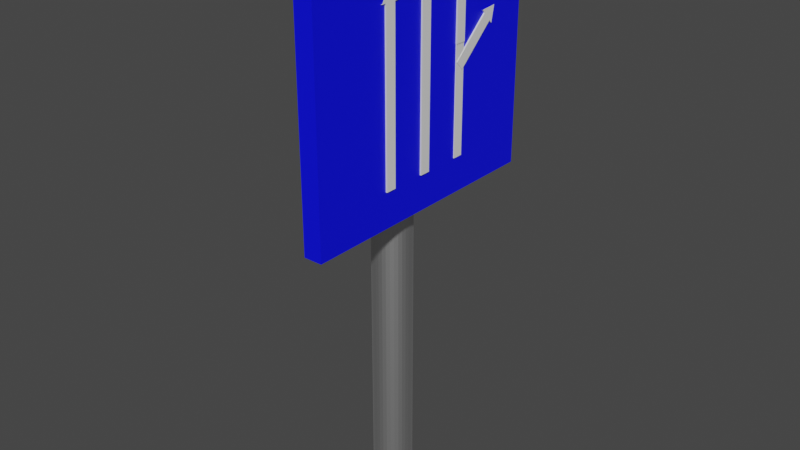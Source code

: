 # Source: 3-1PossibleTurnOnRight.blend  (saved by Blender 2.81.16; exported with 4.5.12 LTS)
import bpy
from mathutils import Matrix  # noqa: F401  (used for matrix-valued properties, if any)

bpy.ops.wm.read_factory_settings(use_empty=True)
scene = bpy.context.scene
scene.name = 'Scene'

# ---- collections
col_collection = bpy.data.collections.new('Collection'); scene.collection.children.link(col_collection)

# ---- materials (node trees are filled in below, after node groups)
mat_metallic = bpy.data.materials.new('Metallic')
mat_metallic.use_transparent_shadow = False
mat_bg = bpy.data.materials.new('BG')
mat_bg.use_transparent_shadow = False

# ---- material node trees
mat_metallic.use_nodes = True; mat_metallic.node_tree.nodes.clear()
_N = mat_metallic.node_tree.nodes; _L = mat_metallic.node_tree.links
n0 = _N.new('ShaderNodeOutputMaterial'); n0.name = 'Material Output'; n0.location = (300, 300)
n1 = _N.new('ShaderNodeBsdfPrincipled'); n1.name = 'Principled BSDF'; n1.location = (10, 300)
n1.distribution = 'GGX'
n1.subsurface_method = 'BURLEY'
n1.inputs[1].default_value = 1.0
n1.inputs[3].default_value = 1.45
n1.inputs[27].default_value = (0.0, 0.0, 0.0, 1.0)
n1.inputs[28].default_value = 1.0
_L.new(n1.outputs[0], n0.inputs[0])
n0.is_active_output = True
mat_bg.use_nodes = True; mat_bg.node_tree.nodes.clear()
_N = mat_bg.node_tree.nodes; _L = mat_bg.node_tree.links
n0 = _N.new('ShaderNodeOutputMaterial'); n0.name = 'Material Output'; n0.location = (300, 300)
n1 = _N.new('ShaderNodeBsdfPrincipled'); n1.name = 'Principled BSDF'; n1.location = (10, 300)
n1.distribution = 'GGX'
n1.subsurface_method = 'BURLEY'
n1.inputs[0].default_value = (0.0, 0.001793, 1.0, 1.0)
n1.inputs[3].default_value = 1.45
n1.inputs[27].default_value = (0.0, 0.0, 0.0, 1.0)
n1.inputs[28].default_value = 1.0
_L.new(n1.outputs[0], n0.inputs[0])
n0.is_active_output = True

# ---- world
world_world = bpy.data.worlds.new('World'); scene.world = world_world
world_world.use_nodes = True; world_world.node_tree.nodes.clear()
_N = world_world.node_tree.nodes; _L = world_world.node_tree.links
n0 = _N.new('ShaderNodeOutputWorld'); n0.name = 'World Output'; n0.location = (300, 300)
n1 = _N.new('ShaderNodeBackground'); n1.name = 'Background'; n1.location = (10, 300)
n1.inputs[0].default_value = (0.05088, 0.05088, 0.05088, 1.0)
_L.new(n1.outputs[0], n0.inputs[0])
n0.is_active_output = True
world_world.color = (0.05088, 0.05088, 0.05088)
world_world.use_sun_shadow = False
world_world.sun_shadow_jitter_overblur = 0.0

# ---- meshes
me_cylinder = bpy.data.meshes.new('Cylinder')
me_cylinder.from_pydata([(0.0, 1.0, -1.0), (0.0, 1.0, 1.0), (0.1951, 0.9808, -1.0), (0.1951, 0.9808, 1.0), (0.3827, 0.9239, -1.0), (0.3827, 0.9239, 1.0), (0.5556, 0.8315, -1.0), (0.5556, 0.8315, 1.0), (0.7071, 0.7071, -1.0), (0.7071, 0.7071, 1.0), (0.8315, 0.5556, -1.0), (0.8315, 0.5556, 1.0), (0.9239, 0.3827, -1.0), (0.9239, 0.3827, 1.0), (0.9808, 0.1951, -1.0), (0.9808, 0.1951, 1.0), (1.0, 7.55e-08, -1.0), (1.0, 7.55e-08, 1.0), (0.9808, -0.1951, -1.0), (0.9808, -0.1951, 1.0), (0.9239, -0.3827, -1.0), (0.9239, -0.3827, 1.0), (0.8315, -0.5556, -1.0), (0.8315, -0.5556, 1.0), (0.7071, -0.7071, -1.0), (0.7071, -0.7071, 1.0), (0.5556, -0.8315, -1.0), (0.5556, -0.8315, 1.0), (0.3827, -0.9239, -1.0), (0.3827, -0.9239, 1.0), (0.1951, -0.9808, -1.0), (0.1951, -0.9808, 1.0), (-3.258e-07, -1.0, -1.0), (-3.258e-07, -1.0, 1.0), (-0.1951, -0.9808, -1.0), (-0.1951, -0.9808, 1.0), (-0.3827, -0.9239, -1.0), (-0.3827, -0.9239, 1.0), (-0.5556, -0.8315, -1.0), (-0.5556, -0.8315, 1.0), (-0.7071, -0.7071, -1.0), (-0.7071, -0.7071, 1.0), (-0.8315, -0.5556, -1.0), (-0.8315, -0.5556, 1.0), (-0.9239, -0.3827, -1.0), (-0.9239, -0.3827, 1.0), (-0.9808, -0.1951, -1.0), (-0.9808, -0.1951, 1.0), (-1.0, 9.656e-07, -1.0), (-1.0, 9.656e-07, 1.0), (-0.9808, 0.1951, -1.0), (-0.9808, 0.1951, 1.0), (-0.9239, 0.3827, -1.0), (-0.9239, 0.3827, 1.0), (-0.8315, 0.5556, -1.0), (-0.8315, 0.5556, 1.0), (-0.7071, 0.7071, -1.0), (-0.7071, 0.7071, 1.0), (-0.5556, 0.8315, -1.0), (-0.5556, 0.8315, 1.0), (-0.3827, 0.9239, -1.0), (-0.3827, 0.9239, 1.0), (-0.1951, 0.9808, -1.0), (-0.1951, 0.9808, 1.0)], [], [(0, 1, 3, 2), (2, 3, 5, 4), (4, 5, 7, 6), (6, 7, 9, 8), (8, 9, 11, 10), (10, 11, 13, 12), (12, 13, 15, 14), (14, 15, 17, 16), (16, 17, 19, 18), (18, 19, 21, 20), (20, 21, 23, 22), (22, 23, 25, 24), (24, 25, 27, 26), (26, 27, 29, 28), (28, 29, 31, 30), (30, 31, 33, 32), (32, 33, 35, 34), (34, 35, 37, 36), (36, 37, 39, 38), (38, 39, 41, 40), (40, 41, 43, 42), (42, 43, 45, 44), (44, 45, 47, 46), (46, 47, 49, 48), (48, 49, 51, 50), (50, 51, 53, 52), (52, 53, 55, 54), (54, 55, 57, 56), (56, 57, 59, 58), (58, 59, 61, 60), (3, 1, 63, 61, 59, 57, 55, 53, 51, 49, 47, 45, 43, 41, 39, 37, 35, 33, 31, 29, 27, 25, 23, 21, 19, 17, 15, 13, 11, 9, 7, 5), (60, 61, 63, 62), (62, 63, 1, 0), (0, 2, 4, 6, 8, 10, 12, 14, 16, 18, 20, 22, 24, 26, 28, 30, 32, 34, 36, 38, 40, 42, 44, 46, 48, 50, 52, 54, 56, 58, 60, 62)])
_uv = me_cylinder.uv_layers.new(name='UVMap')
_uv.uv.foreach_set('vector', [1.0, 0.5, 1.0, 1.0, 0.9688, 1.0, 0.9688, 0.5, 0.9688, 0.5, 0.9688, 1.0, 0.9375, 1.0, 0.9375, 0.5, 0.9375, 0.5, 0.9375, 1.0, 0.9062, 1.0, 0.9062, 0.5, 0.9062, 0.5, 0.9062, 1.0, 0.875, 1.0, 0.875, 0.5, 0.875, 0.5, 0.875, 1.0, 0.8438, 1.0, 0.8438, 0.5, 0.8438, 0.5, 0.8438, 1.0, 0.8125, 1.0, 0.8125, 0.5, 0.8125, 0.5, 0.8125, 1.0, 0.7812, 1.0, 0.7812, 0.5, 0.7812, 0.5, 0.7812, 1.0, 0.75, 1.0, 0.75, 0.5, 0.75, 0.5, 0.75, 1.0, 0.7188, 1.0, 0.7188, 0.5, 0.7188, 0.5, 0.7188, 1.0, 0.6875, 1.0, 0.6875, 0.5, 0.6875, 0.5, 0.6875, 1.0, 0.6562, 1.0, 0.6562, 0.5, 0.6562, 0.5, 0.6562, 1.0, 0.625, 1.0, 0.625, 0.5, 0.625, 0.5, 0.625, 1.0, 0.5938, 1.0, 0.5938, 0.5, 0.5938, 0.5, 0.5938, 1.0, 0.5625, 1.0, 0.5625, 0.5, 0.5625, 0.5, 0.5625, 1.0, 0.5312, 1.0, 0.5312, 0.5, 0.5312, 0.5, 0.5312, 1.0, 0.5, 1.0, 0.5, 0.5, 0.5, 0.5, 0.5, 1.0, 0.4688, 1.0, 0.4688, 0.5, 0.4688, 0.5, 0.4688, 1.0, 0.4375, 1.0, 0.4375, 0.5, 0.4375, 0.5, 0.4375, 1.0, 0.4062, 1.0, 0.4062, 0.5, 0.4062, 0.5, 0.4062, 1.0, 0.375, 1.0, 0.375, 0.5, 0.375, 0.5, 0.375, 1.0, 0.3438, 1.0, 0.3438, 0.5, 0.3438, 0.5, 0.3438, 1.0, 0.3125, 1.0, 0.3125, 0.5, 0.3125, 0.5, 0.3125, 1.0, 0.2812, 1.0, 0.2812, 0.5, 0.2812, 0.5, 0.2812, 1.0, 0.25, 1.0, 0.25, 0.5, 0.25, 0.5, 0.25, 1.0, 0.2188, 1.0, 0.2188, 0.5, 0.2188, 0.5, 0.2188, 1.0, 0.1875, 1.0, 0.1875, 0.5, 0.1875, 0.5, 0.1875, 1.0, 0.1562, 1.0, 0.1562, 0.5, 0.1562, 0.5, 0.1562, 1.0, 0.125, 1.0, 0.125, 0.5, 0.125, 0.5, 0.125, 1.0, 0.09375, 1.0, 0.09375, 0.5, 0.09375, 0.5, 0.09375, 1.0, 0.0625, 1.0, 0.0625, 0.5, 0.2968, 0.4854, 0.25, 0.49, 0.2032, 0.4854, 0.1582, 0.4717, 0.1167, 0.4496, 0.08029, 0.4197, 0.05045, 0.3833, 0.02827, 0.3418, 0.01461, 0.2968, 0.01, 0.25, 0.01461, 0.2032, 0.02827, 0.1582, 0.05045, 0.1167, 0.08029, 0.08029, 0.1167, 0.05045, 0.1582, 0.02827, 0.2032, 0.01461, 0.25, 0.01, 0.2968, 0.01461, 0.3418, 0.02827, 0.3833, 0.05045, 0.4197, 0.08029, 0.4496, 0.1167, 0.4717, 0.1582, 0.4854, 0.2032, 0.49, 0.25, 0.4854, 0.2968, 0.4717, 0.3418, 0.4496, 0.3833, 0.4197, 0.4197, 0.3833, 0.4496, 0.3418, 0.4717, 0.0625, 0.5, 0.0625, 1.0, 0.03125, 1.0, 0.03125, 0.5, 0.03125, 0.5, 0.03125, 1.0, 0.0, 1.0, 0.0, 0.5, 0.75, 0.49, 0.7968, 0.4854, 0.8418, 0.4717, 0.8833, 0.4496, 0.9197, 0.4197, 0.9496, 0.3833, 0.9717, 0.3418, 0.9854, 0.2968, 0.99, 0.25, 0.9854, 0.2032, 0.9717, 0.1582, 0.9496, 0.1167, 0.9197, 0.08029, 0.8833, 0.05045, 0.8418, 0.02827, 0.7968, 0.01461, 0.75, 0.01, 0.7032, 0.01461, 0.6582, 0.02827, 0.6167, 0.05045, 0.5803, 0.08029, 0.5504, 0.1167, 0.5283, 0.1582, 0.5146, 0.2032, 0.51, 0.25, 0.5146, 0.2968, 0.5283, 0.3418, 0.5504, 0.3833, 0.5803, 0.4197, 0.6167, 0.4496, 0.6582, 0.4717, 0.7032, 0.4854])
me_cylinder.materials.append(mat_metallic)
me_cylinder.use_remesh_fix_poles = True
me_cylinder.use_remesh_preserve_attributes = False
me_cylinder.use_mirror_vertex_groups = False
me_cylinder.update()
me_cube_001 = bpy.data.meshes.new('Cube.001')
me_cube_001.from_pydata([(-1.0, -1.0, -1.0), (-1.0, -1.0, 1.0), (-1.0, 1.0, -1.0), (-1.0, 1.0, 1.0), (1.0, -1.0, -1.0), (1.0, -1.0, 1.0), (1.0, 1.0, -1.0), (1.0, 1.0, 1.0)], [], [(0, 1, 3, 2), (2, 3, 7, 6), (6, 7, 5, 4), (4, 5, 1, 0), (2, 6, 4, 0), (7, 3, 1, 5)])
_uv = me_cube_001.uv_layers.new(name='UVMap')
_uv.uv.foreach_set('vector', [0.375, 0.0, 0.625, 0.0, 0.625, 0.25, 0.375, 0.25, 0.375, 0.25, 0.625, 0.25, 0.625, 0.5, 0.375, 0.5, 0.375, 0.5, 0.625, 0.5, 0.625, 0.75, 0.375, 0.75, 0.375, 0.75, 0.625, 0.75, 0.625, 1.0, 0.375, 1.0, 0.125, 0.5, 0.375, 0.5, 0.375, 0.75, 0.125, 0.75, 0.625, 0.5, 0.875, 0.5, 0.875, 0.75, 0.625, 0.75])
me_cube_001.materials.append(mat_bg)
me_cube_001.use_remesh_fix_poles = True
me_cube_001.use_remesh_preserve_attributes = False
me_cube_001.use_mirror_vertex_groups = False
me_cube_001.update()
me_cube_002 = bpy.data.meshes.new('Cube.002')
me_cube_002.from_pydata([(-1.0, -1.0, -1.0), (-1.0, -1.0, 1.0), (-1.0, 1.0, -1.0), (-1.0, 1.0, 1.0), (1.0, -1.0, -1.0), (1.0, -1.0, 1.0), (1.0, 1.0, -1.0), (1.0, 1.0, 1.0), (-1.0, 1.863, 1.0), (1.0, 1.863, 1.0), (1.0, -1.737, 1.0), (-1.0, -1.737, 1.0), (-1.0, 1.0, 1.236), (-1.0, 1.858, 1.0), (-1.0, -0.008552, 1.514), (-1.0, -1.0, 1.219), (-1.0, 1.0, -2.622), (-1.0, -1.0, -2.622), (1.0, 1.0, -2.622), (1.0, -1.0, -2.622)], [], [(0, 1, 3, 2), (2, 3, 7, 6), (6, 7, 5, 4), (4, 5, 1, 0), (4, 0, 17, 19), (3, 1, 15, 14, 12), (1, 5, 10, 11), (7, 3, 13, 8, 9), (3, 12, 13), (11, 15, 1), (16, 18, 19, 17), (2, 6, 18, 16), (0, 2, 16, 17), (6, 4, 19, 18)])
_uv = me_cube_002.uv_layers.new(name='UVMap')
_uv.uv.foreach_set('vector', [0.375, 0.0, 0.625, 0.0, 0.625, 0.25, 0.375, 0.25, 0.375, 0.25, 0.625, 0.25, 0.625, 0.5, 0.375, 0.5, 0.375, 0.5, 0.625, 0.5, 0.625, 0.75, 0.375, 0.75, 0.375, 0.75, 0.625, 0.75, 0.625, 1.0, 0.375, 1.0, 0.375, 0.75, 0.375, 1.0, 0.375, 1.0, 0.375, 0.75, 0.625, 0.25, 0.625, 0.0, 0.625, 0.0, 0.625, 0.1239, 0.625, 0.25, 0.625, 1.0, 0.625, 0.75, 0.625, 0.75, 0.625, 1.0, 0.625, 0.5, 0.625, 0.25, 0.625, 0.25, 0.625, 0.25, 0.625, 0.5, 0.625, 0.25, 0.625, 0.25, 0.625, 0.25, 0.625, 0.0, 0.625, 0.0, 0.625, 0.0, 0.125, 0.5, 0.375, 0.5, 0.375, 0.75, 0.125, 0.75, 0.375, 0.25, 0.375, 0.5, 0.375, 0.5, 0.375, 0.25, 0.375, 0.0, 0.375, 0.25, 0.375, 0.25, 0.375, 0.0, 0.375, 0.5, 0.375, 0.75, 0.375, 0.75, 0.375, 0.5])
me_cube_002.use_remesh_fix_poles = True
me_cube_002.use_remesh_preserve_attributes = False
me_cube_002.use_mirror_vertex_groups = False
me_cube_002.update()
me_cube_003 = bpy.data.meshes.new('Cube.003')
me_cube_003.from_pydata([(-1.0, -1.0, -1.0), (-1.0, -1.0, 1.0), (-1.0, 1.0, -1.0), (-1.0, 1.0, 1.0), (1.0, -1.0, -1.0), (1.0, -1.0, 1.0), (1.0, 1.0, -1.0), (1.0, 1.0, 1.0), (-1.0, 1.863, 1.0), (1.0, 1.863, 1.0), (1.0, -1.737, 1.0), (-1.0, -1.737, 1.0), (-1.0, 1.0, 1.236), (-1.0, 1.858, 1.0), (-1.0, -0.008552, 1.514), (-1.0, -1.0, 1.219), (-0.01622, -1.021, -0.9897), (-0.01621, 0.7826, -0.7874), (1.237, -1.021, -0.9897), (1.237, 0.7826, -0.7874)], [], [(0, 1, 3, 2), (2, 3, 7, 6), (6, 7, 5, 4), (4, 5, 1, 0), (0, 2, 6, 4), (3, 1, 15, 14, 12), (1, 5, 10, 11), (7, 3, 13, 8, 9), (3, 12, 13), (11, 15, 1), (19, 17, 16, 18), (17, 19, 18, 16)])
_uv = me_cube_003.uv_layers.new(name='UVMap')
_uv.uv.foreach_set('vector', [0.375, 0.0, 0.625, 0.0, 0.625, 0.25, 0.375, 0.25, 0.375, 0.25, 0.625, 0.25, 0.625, 0.5, 0.375, 0.5, 0.375, 0.5, 0.625, 0.5, 0.625, 0.75, 0.375, 0.75, 0.375, 0.75, 0.625, 0.75, 0.625, 1.0, 0.375, 1.0, 0.375, 0.0, 0.375, 0.25, 0.375, 0.5, 0.375, 0.75, 0.625, 0.25, 0.625, 0.0, 0.625, 0.0, 0.625, 0.1239, 0.625, 0.25, 0.625, 1.0, 0.625, 0.75, 0.625, 0.75, 0.625, 1.0, 0.625, 0.5, 0.625, 0.25, 0.625, 0.25, 0.625, 0.25, 0.625, 0.5, 0.625, 0.25, 0.625, 0.25, 0.625, 0.25, 0.625, 0.0, 0.625, 0.0, 0.625, 0.0, 0.375, 0.5, 0.375, 0.25, 0.375, 1.0, 0.375, 0.75, 0.125, 0.5, 0.375, 0.5, 0.375, 0.75, 0.125, 0.75])
me_cube_003.use_remesh_fix_poles = True
me_cube_003.use_remesh_preserve_attributes = False
me_cube_003.use_mirror_vertex_groups = False
me_cube_003.update()
me_cube_005 = bpy.data.meshes.new('Cube.005')
me_cube_005.from_pydata([(-1.0, -1.0, -1.0), (-1.0, -1.0, 1.0), (-1.0, 1.0, -1.0), (-1.0, 1.0, 1.0), (1.0, -1.0, -1.0), (1.0, -1.0, 1.0), (1.0, 1.0, -1.0), (1.0, 1.0, 1.0)], [], [(0, 1, 3, 2), (2, 3, 7, 6), (6, 7, 5, 4), (4, 5, 1, 0), (2, 6, 4, 0), (7, 3, 1, 5)])
_uv = me_cube_005.uv_layers.new(name='UVMap')
_uv.uv.foreach_set('vector', [0.375, 0.0, 0.625, 0.0, 0.625, 0.25, 0.375, 0.25, 0.375, 0.25, 0.625, 0.25, 0.625, 0.5, 0.375, 0.5, 0.375, 0.5, 0.625, 0.5, 0.625, 0.75, 0.375, 0.75, 0.375, 0.75, 0.625, 0.75, 0.625, 1.0, 0.375, 1.0, 0.125, 0.5, 0.375, 0.5, 0.375, 0.75, 0.125, 0.75, 0.625, 0.5, 0.875, 0.5, 0.875, 0.75, 0.625, 0.75])
me_cube_005.use_remesh_fix_poles = True
me_cube_005.use_remesh_preserve_attributes = False
me_cube_005.use_mirror_vertex_groups = False
me_cube_005.update()
me_cube_006 = bpy.data.meshes.new('Cube.006')
me_cube_006.from_pydata([(-1.0, -1.0, -1.0), (-1.0, -1.0, 1.0), (-1.0, 1.0, -1.0), (-1.0, 1.0, 1.0), (1.0, -1.0, -1.0), (1.0, -1.0, 1.0), (1.0, 1.0, -1.0), (1.0, 1.0, 1.0), (-1.0, 1.863, 1.0), (1.0, 1.863, 1.0), (1.0, -1.737, 1.0), (-1.0, -1.737, 1.0), (-1.0, 1.0, 1.236), (-1.0, 1.858, 1.0), (-1.0, -0.008552, 1.514), (-1.0, -1.0, 1.219), (-0.01622, -1.021, -0.9897), (-0.01621, 0.7826, -0.7874), (1.237, -1.021, -0.9897), (1.237, 0.7826, -0.7874)], [], [(0, 1, 3, 2), (2, 3, 7, 6), (6, 7, 5, 4), (4, 5, 1, 0), (0, 2, 6, 4), (3, 1, 15, 14, 12), (1, 5, 10, 11), (7, 3, 13, 8, 9), (3, 12, 13), (11, 15, 1), (19, 17, 16, 18), (17, 19, 18, 16)])
_uv = me_cube_006.uv_layers.new(name='UVMap')
_uv.uv.foreach_set('vector', [0.375, 0.0, 0.625, 0.0, 0.625, 0.25, 0.375, 0.25, 0.375, 0.25, 0.625, 0.25, 0.625, 0.5, 0.375, 0.5, 0.375, 0.5, 0.625, 0.5, 0.625, 0.75, 0.375, 0.75, 0.375, 0.75, 0.625, 0.75, 0.625, 1.0, 0.375, 1.0, 0.375, 0.0, 0.375, 0.25, 0.375, 0.5, 0.375, 0.75, 0.625, 0.25, 0.625, 0.0, 0.625, 0.0, 0.625, 0.1239, 0.625, 0.25, 0.625, 1.0, 0.625, 0.75, 0.625, 0.75, 0.625, 1.0, 0.625, 0.5, 0.625, 0.25, 0.625, 0.25, 0.625, 0.25, 0.625, 0.5, 0.625, 0.25, 0.625, 0.25, 0.625, 0.25, 0.625, 0.0, 0.625, 0.0, 0.625, 0.0, 0.375, 0.5, 0.375, 0.25, 0.375, 1.0, 0.375, 0.75, 0.125, 0.5, 0.375, 0.5, 0.375, 0.75, 0.125, 0.75])
me_cube_006.use_remesh_fix_poles = True
me_cube_006.use_remesh_preserve_attributes = False
me_cube_006.use_mirror_vertex_groups = False
me_cube_006.update()
me_cube_007 = bpy.data.meshes.new('Cube.007')
me_cube_007.from_pydata([(-1.0, -1.0, -1.0), (-1.0, -1.0, 1.0), (-1.0, 1.0, -1.0), (-1.0, 1.0, 1.0), (1.0, -1.0, -1.0), (1.0, -1.0, 1.0), (1.0, 1.0, -1.0), (1.0, 1.0, 1.0), (-1.0, 1.863, 1.0), (1.0, 1.863, 1.0), (1.0, -1.737, 1.0), (-1.0, -1.737, 1.0), (-1.0, 1.0, 1.236), (-1.0, 1.858, 1.0), (-1.0, -0.008552, 1.514), (-1.0, -1.0, 1.219), (-1.0, 1.0, -2.622), (-1.0, -1.0, -2.622), (1.0, 1.0, -2.622), (1.0, -1.0, -2.622)], [], [(0, 1, 3, 2), (2, 3, 7, 6), (6, 7, 5, 4), (4, 5, 1, 0), (4, 0, 17, 19), (3, 1, 15, 14, 12), (1, 5, 10, 11), (7, 3, 13, 8, 9), (3, 12, 13), (11, 15, 1), (16, 18, 19, 17), (2, 6, 18, 16), (0, 2, 16, 17), (6, 4, 19, 18)])
_uv = me_cube_007.uv_layers.new(name='UVMap')
_uv.uv.foreach_set('vector', [0.375, 0.0, 0.625, 0.0, 0.625, 0.25, 0.375, 0.25, 0.375, 0.25, 0.625, 0.25, 0.625, 0.5, 0.375, 0.5, 0.375, 0.5, 0.625, 0.5, 0.625, 0.75, 0.375, 0.75, 0.375, 0.75, 0.625, 0.75, 0.625, 1.0, 0.375, 1.0, 0.375, 0.75, 0.375, 1.0, 0.375, 1.0, 0.375, 0.75, 0.625, 0.25, 0.625, 0.0, 0.625, 0.0, 0.625, 0.1239, 0.625, 0.25, 0.625, 1.0, 0.625, 0.75, 0.625, 0.75, 0.625, 1.0, 0.625, 0.5, 0.625, 0.25, 0.625, 0.25, 0.625, 0.25, 0.625, 0.5, 0.625, 0.25, 0.625, 0.25, 0.625, 0.25, 0.625, 0.0, 0.625, 0.0, 0.625, 0.0, 0.125, 0.5, 0.375, 0.5, 0.375, 0.75, 0.125, 0.75, 0.375, 0.25, 0.375, 0.5, 0.375, 0.5, 0.375, 0.25, 0.375, 0.0, 0.375, 0.25, 0.375, 0.25, 0.375, 0.0, 0.375, 0.5, 0.375, 0.75, 0.375, 0.75, 0.375, 0.5])
me_cube_007.use_remesh_fix_poles = True
me_cube_007.use_remesh_preserve_attributes = False
me_cube_007.use_mirror_vertex_groups = False
me_cube_007.update()

# ---- objects
ob_cylinder = bpy.data.objects.new('Cylinder', me_cylinder)
ob_cube = bpy.data.objects.new('Cube', me_cube_001)
ob_cube_001 = bpy.data.objects.new('Cube.001', me_cube_002)
ob_cube_003 = bpy.data.objects.new('Cube.003', me_cube_003)
ob_cube_005 = bpy.data.objects.new('Cube.005', me_cube_005)
ob_cube_002 = bpy.data.objects.new('Cube.002', me_cube_006)
ob_cube_004 = bpy.data.objects.new('Cube.004', me_cube_007)

# ---- transforms, parenting, visibility, modifiers, constraints
ob_cylinder.location = (-0.006208, 0.004118, 0.768)
ob_cylinder.scale = (0.07387, 0.07387, -0.7671)
ob_cylinder.lineart.crease_threshold = 0.0
ob_cube.location = (0.1045, -7.712e-09, 1.617)
ob_cube.scale = (0.03454, 0.4972, 0.4742)
ob_cube.lineart.crease_threshold = 0.0
ob_cube_001.location = (0.1412, -0.1768, 1.71)
ob_cube_001.rotation_euler = (-6.283, 6.253e-14, 3.142)
ob_cube_001.scale = (0.003508, 0.02051, 0.1666)
ob_cube_001.lineart.crease_threshold = 0.0
ob_cube_003.location = (0.1412, 0.2363, 1.658)
ob_cube_003.rotation_euler = (-5.45, -1.029e-06, 3.142)
ob_cube_003.scale = (0.003508, 0.02051, 0.09711)
ob_cube_003.lineart.crease_threshold = 0.0
ob_cube_005.location = (0.1403, 0.1689, 1.472)
ob_cube_005.scale = (-0.001951, -0.01981, -0.1989)
ob_cube_005.lineart.crease_threshold = 0.0
ob_cube_002.location = (0.1412, 0.1685, 1.785)
ob_cube_002.rotation_euler = (0.0, -6.802e-07, 3.142)
ob_cube_002.scale = (0.003508, 0.02051, 0.1155)
ob_cube_002.lineart.crease_threshold = 0.0
ob_cube_004.location = (0.1412, -0.007856, 1.71)
ob_cube_004.rotation_euler = (-6.283, 6.253e-14, 3.142)
ob_cube_004.scale = (0.003508, 0.02051, 0.1666)
ob_cube_004.lineart.crease_threshold = 0.0

# ---- collection membership
col_collection.objects.link(ob_cylinder)
col_collection.objects.link(ob_cube)
col_collection.objects.link(ob_cube_001)
col_collection.objects.link(ob_cube_003)
col_collection.objects.link(ob_cube_005)
col_collection.objects.link(ob_cube_002)
col_collection.objects.link(ob_cube_004)

# ---- scene / render settings (as saved in the file)
scene.frame_start = 1; scene.frame_end = 250; scene.frame_set(1)
scene.render.engine = 'BLENDER_EEVEE_NEXT'
scene.cycles.use_denoising = False
scene.cycles.samples = 128
scene.cycles.sampling_pattern = 'TABULATED_SOBOL'
scene.cycles.use_adaptive_sampling = False
scene.cycles.use_light_tree = False
scene.view_settings.view_transform = 'Filmic'
bpy.context.view_layer.update()

# ---- added for rendering (the .blend has no active camera and no usable light): camera, sun
cam_auto = bpy.data.cameras.new('AutoCamera')
cam_auto.lens = 50.0
cam_auto.sensor_width = 36.0
cam_auto.clip_end = 1000.0
ob_auto_camera = bpy.data.objects.new('AutoCamera', cam_auto)
scene.collection.objects.link(ob_auto_camera)
ob_auto_camera.location = (2.18393, -2.58194, 2.76727)
ob_auto_camera.rotation_euler = (1.09748, -7.21219e-08, 0.694738)
scene.camera = ob_auto_camera
light_auto_sun = bpy.data.lights.new('AutoSun', 'SUN')
light_auto_sun.energy = 3.0
light_auto_sun.angle = 0.0523599
ob_auto_sun = bpy.data.objects.new('AutoSun', light_auto_sun)
scene.collection.objects.link(ob_auto_sun)
ob_auto_sun.rotation_euler = (0.872665, 0.174533, 0.523599)
bpy.context.view_layer.update()
